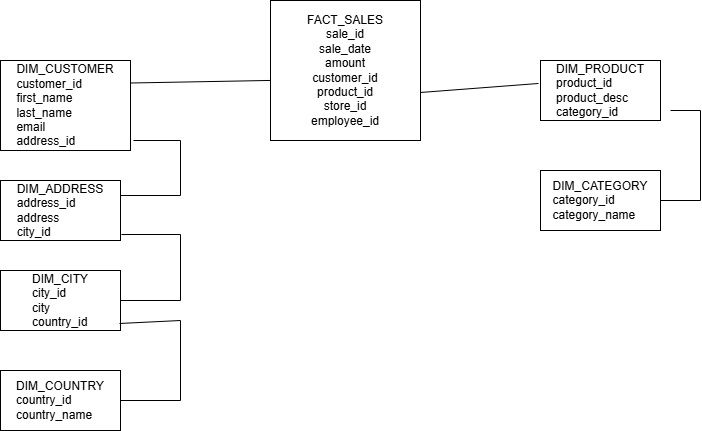

The diagram above was exported from draw.io. Its source (the exported page's mxGraphModel, read from the mxfile embedded in the PNG):
<mxGraphModel dx="872" dy="431" grid="1" gridSize="10" guides="1" tooltips="1" connect="1" arrows="1" fold="1" page="1" pageScale="1" pageWidth="827" pageHeight="1169" math="0" shadow="0">
  <root>
    <mxCell id="0" />
    <mxCell id="1" parent="0" />
    <mxCell id="jSWf4-fTZUeyDJ_4mt0j-1" parent="1" style="rounded=0;whiteSpace=wrap;html=1;" value="&lt;div&gt;FACT_SALES&lt;/div&gt;&lt;div&gt;sale_id&lt;/div&gt;&lt;div&gt;sale_date&lt;/div&gt;&lt;div&gt;amount&lt;/div&gt;&lt;div&gt;customer_id&lt;/div&gt;&lt;div&gt;product_id&lt;/div&gt;&lt;div&gt;store_id&lt;/div&gt;&lt;div&gt;employee_id&lt;/div&gt;" vertex="1">
      <mxGeometry height="140" width="150" x="330" y="10" as="geometry" />
    </mxCell>
    <mxCell id="jSWf4-fTZUeyDJ_4mt0j-2" parent="1" style="rounded=0;whiteSpace=wrap;html=1;" value="&lt;div&gt;DIM_CUSTOMER&lt;/div&gt;&lt;div style=&quot;text-align: left;&quot;&gt;customer_id&lt;/div&gt;&lt;div style=&quot;text-align: left;&quot;&gt;first_name&lt;/div&gt;&lt;div style=&quot;text-align: left;&quot;&gt;last_name&lt;/div&gt;&lt;div style=&quot;text-align: left;&quot;&gt;email&lt;/div&gt;&lt;div style=&quot;text-align: left;&quot;&gt;address_id&lt;/div&gt;" vertex="1">
      <mxGeometry height="90" width="130" x="60" y="70" as="geometry" />
    </mxCell>
    <mxCell id="jSWf4-fTZUeyDJ_4mt0j-3" parent="1" style="rounded=0;whiteSpace=wrap;html=1;" value="&lt;div&gt;DIM_ADDRESS&lt;/div&gt;&lt;div style=&quot;text-align: left;&quot;&gt;address_id&lt;/div&gt;&lt;div style=&quot;text-align: left;&quot;&gt;address&lt;/div&gt;&lt;div style=&quot;text-align: left;&quot;&gt;city_id&lt;/div&gt;" vertex="1">
      <mxGeometry height="60" width="120" x="60" y="190" as="geometry" />
    </mxCell>
    <mxCell id="jSWf4-fTZUeyDJ_4mt0j-4" parent="1" style="rounded=0;whiteSpace=wrap;html=1;" value="&lt;div&gt;DIM_CITY&lt;/div&gt;&lt;div style=&quot;text-align: left;&quot;&gt;city_id&lt;/div&gt;&lt;div style=&quot;text-align: left;&quot;&gt;city&lt;/div&gt;&lt;div style=&quot;text-align: left;&quot;&gt;country_id&lt;/div&gt;" vertex="1">
      <mxGeometry height="60" width="120" x="60" y="280" as="geometry" />
    </mxCell>
    <mxCell id="jSWf4-fTZUeyDJ_4mt0j-5" parent="1" style="rounded=0;whiteSpace=wrap;html=1;" value="&lt;div&gt;DIM_COUNTRY&lt;/div&gt;&lt;div style=&quot;text-align: left;&quot;&gt;country_id&lt;/div&gt;&lt;div style=&quot;text-align: left;&quot;&gt;country_name&lt;/div&gt;" vertex="1">
      <mxGeometry height="60" width="120" x="60" y="380" as="geometry" />
    </mxCell>
    <mxCell id="jSWf4-fTZUeyDJ_4mt0j-6" parent="1" style="rounded=0;whiteSpace=wrap;html=1;" value="&lt;div&gt;DIM_PRODUCT&lt;/div&gt;&lt;div style=&quot;text-align: left;&quot;&gt;product_id&lt;/div&gt;&lt;div style=&quot;text-align: left;&quot;&gt;product_desc&lt;/div&gt;&lt;div style=&quot;text-align: left;&quot;&gt;category_id&lt;/div&gt;" vertex="1">
      <mxGeometry height="60" width="120" x="600" y="70" as="geometry" />
    </mxCell>
    <mxCell id="jSWf4-fTZUeyDJ_4mt0j-7" parent="1" style="rounded=0;whiteSpace=wrap;html=1;" value="&lt;div&gt;DIM_CATEGORY&lt;/div&gt;&lt;div style=&quot;text-align: left;&quot;&gt;category_id&lt;/div&gt;&lt;div style=&quot;text-align: left;&quot;&gt;category_name&lt;/div&gt;" vertex="1">
      <mxGeometry height="60" width="120" x="600" y="180" as="geometry" />
    </mxCell>
    <mxCell id="jSWf4-fTZUeyDJ_4mt0j-8" edge="1" parent="1" source="jSWf4-fTZUeyDJ_4mt0j-2" style="endArrow=none;html=1;rounded=0;exitX=1;exitY=0.25;exitDx=0;exitDy=0;entryX=0;entryY=0.571;entryDx=0;entryDy=0;entryPerimeter=0;" target="jSWf4-fTZUeyDJ_4mt0j-1" value="">
      <mxGeometry height="50" relative="1" width="50" as="geometry">
        <mxPoint x="390" y="250" as="sourcePoint" />
        <mxPoint x="440" y="200" as="targetPoint" />
      </mxGeometry>
    </mxCell>
    <mxCell id="jSWf4-fTZUeyDJ_4mt0j-9" edge="1" parent="1" source="jSWf4-fTZUeyDJ_4mt0j-3" style="endArrow=none;html=1;rounded=0;entryX=1.023;entryY=0.889;entryDx=0;entryDy=0;entryPerimeter=0;exitX=1;exitY=0.25;exitDx=0;exitDy=0;" target="jSWf4-fTZUeyDJ_4mt0j-2" value="">
      <mxGeometry height="50" relative="1" width="50" as="geometry">
        <Array as="points">
          <mxPoint x="240" y="205" />
          <mxPoint x="240" y="150" />
        </Array>
        <mxPoint x="220" y="210" as="sourcePoint" />
        <mxPoint x="440" y="200" as="targetPoint" />
      </mxGeometry>
    </mxCell>
    <mxCell id="jSWf4-fTZUeyDJ_4mt0j-10" edge="1" parent="1" source="jSWf4-fTZUeyDJ_4mt0j-4" style="endArrow=none;html=1;rounded=0;exitX=1;exitY=0.5;exitDx=0;exitDy=0;entryX=1.008;entryY=0.9;entryDx=0;entryDy=0;entryPerimeter=0;" target="jSWf4-fTZUeyDJ_4mt0j-3" value="">
      <mxGeometry height="50" relative="1" width="50" as="geometry">
        <Array as="points">
          <mxPoint x="240" y="310" />
          <mxPoint x="240" y="244" />
        </Array>
        <mxPoint x="390" y="250" as="sourcePoint" />
        <mxPoint x="210" y="240" as="targetPoint" />
      </mxGeometry>
    </mxCell>
    <mxCell id="jSWf4-fTZUeyDJ_4mt0j-11" edge="1" parent="1" source="jSWf4-fTZUeyDJ_4mt0j-5" style="endArrow=none;html=1;rounded=0;exitX=1;exitY=0.5;exitDx=0;exitDy=0;entryX=0.992;entryY=0.883;entryDx=0;entryDy=0;entryPerimeter=0;" target="jSWf4-fTZUeyDJ_4mt0j-4" value="">
      <mxGeometry height="50" relative="1" width="50" as="geometry">
        <Array as="points">
          <mxPoint x="240" y="410" />
          <mxPoint x="240" y="330" />
        </Array>
        <mxPoint x="390" y="250" as="sourcePoint" />
        <mxPoint x="200" y="330" as="targetPoint" />
      </mxGeometry>
    </mxCell>
    <mxCell id="jSWf4-fTZUeyDJ_4mt0j-12" edge="1" parent="1" source="jSWf4-fTZUeyDJ_4mt0j-1" style="endArrow=none;html=1;rounded=0;entryX=-0.017;entryY=0.383;entryDx=0;entryDy=0;entryPerimeter=0;exitX=1;exitY=0.657;exitDx=0;exitDy=0;exitPerimeter=0;" target="jSWf4-fTZUeyDJ_4mt0j-6" value="">
      <mxGeometry height="50" relative="1" width="50" as="geometry">
        <mxPoint x="390" y="250" as="sourcePoint" />
        <mxPoint x="440" y="200" as="targetPoint" />
      </mxGeometry>
    </mxCell>
    <mxCell id="jSWf4-fTZUeyDJ_4mt0j-13" edge="1" parent="1" source="jSWf4-fTZUeyDJ_4mt0j-7" style="endArrow=none;html=1;rounded=0;exitX=1;exitY=0.5;exitDx=0;exitDy=0;" value="">
      <mxGeometry height="50" relative="1" width="50" as="geometry">
        <Array as="points">
          <mxPoint x="760" y="210" />
          <mxPoint x="760" y="120" />
        </Array>
        <mxPoint x="750" y="210" as="sourcePoint" />
        <mxPoint x="730" y="120" as="targetPoint" />
      </mxGeometry>
    </mxCell>
  </root>
</mxGraphModel>